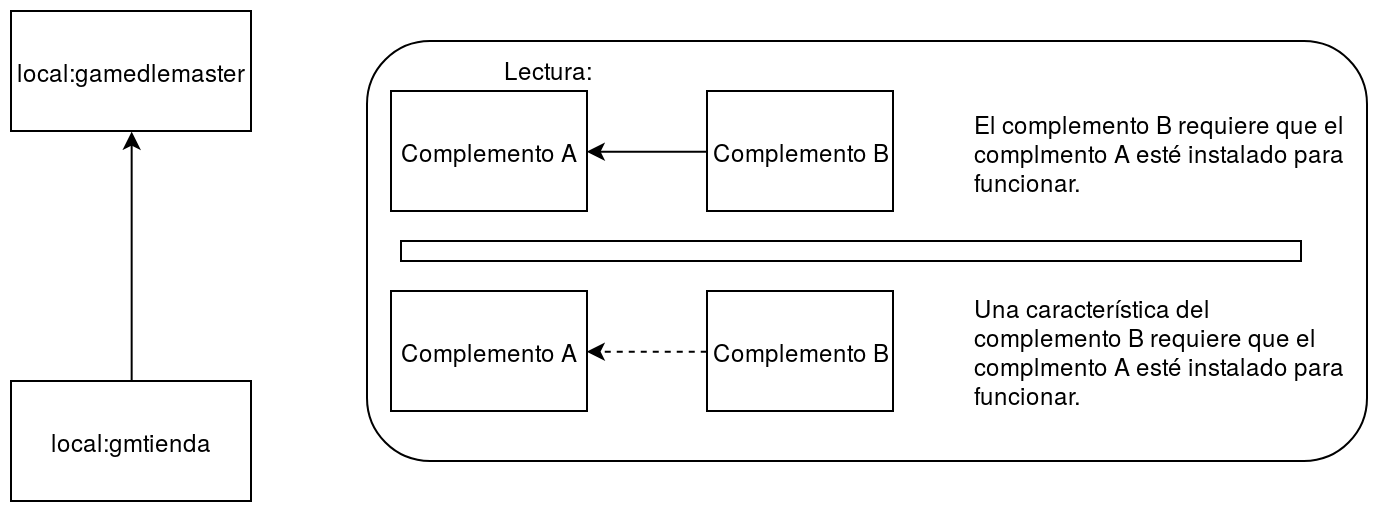

The diagram above was exported from draw.io. Its source (the exported page's mxGraphModel, read from the mxfile embedded in the PNG):
<mxGraphModel dx="1138" dy="673" grid="1" gridSize="10" guides="1" tooltips="1" connect="1" arrows="1" fold="1" page="1" pageScale="1" pageWidth="850" pageHeight="1100" math="0" shadow="0">
  <root>
    <mxCell id="0" />
    <mxCell id="1" parent="0" />
    <mxCell id="2" value="&amp;nbsp; &amp;nbsp; &amp;nbsp; &amp;nbsp; &amp;nbsp; &amp;nbsp; &amp;nbsp; &amp;nbsp;&amp;nbsp; &amp;nbsp;&amp;nbsp;&amp;nbsp;&amp;nbsp; Lectura:" style="rounded=1;whiteSpace=wrap;html=1;align=left;verticalAlign=top;" vertex="1" parent="1">
      <mxGeometry x="2008" y="70" width="500" height="210" as="geometry" />
    </mxCell>
    <mxCell id="3" value="local:gamedlemaster" style="rounded=0;whiteSpace=wrap;html=1;" vertex="1" parent="1">
      <mxGeometry x="1830" y="55" width="120" height="60" as="geometry" />
    </mxCell>
    <mxCell id="4" style="edgeStyle=orthogonalEdgeStyle;rounded=0;orthogonalLoop=1;jettySize=auto;html=1;entryX=0.5;entryY=1;entryDx=0;entryDy=0;exitX=0.5;exitY=0;exitDx=0;exitDy=0;" edge="1" source="14" target="3" parent="1">
      <mxGeometry relative="1" as="geometry">
        <mxPoint x="1890" y="215" as="sourcePoint" />
      </mxGeometry>
    </mxCell>
    <mxCell id="5" style="edgeStyle=orthogonalEdgeStyle;rounded=0;orthogonalLoop=1;jettySize=auto;html=1;exitX=0;exitY=0.5;exitDx=0;exitDy=0;entryX=1;entryY=0.5;entryDx=0;entryDy=0;" edge="1" source="6" target="7" parent="1">
      <mxGeometry relative="1" as="geometry" />
    </mxCell>
    <mxCell id="6" value="Complemento B" style="rounded=0;whiteSpace=wrap;html=1;" vertex="1" parent="1">
      <mxGeometry x="2178" y="95" width="93" height="60" as="geometry" />
    </mxCell>
    <mxCell id="7" value="Complemento A" style="rounded=0;whiteSpace=wrap;html=1;" vertex="1" parent="1">
      <mxGeometry x="2020" y="95" width="98" height="60" as="geometry" />
    </mxCell>
    <mxCell id="8" style="edgeStyle=orthogonalEdgeStyle;rounded=0;orthogonalLoop=1;jettySize=auto;html=1;exitX=0;exitY=0.5;exitDx=0;exitDy=0;entryX=1;entryY=0.5;entryDx=0;entryDy=0;dashed=1;" edge="1" source="9" target="10" parent="1">
      <mxGeometry relative="1" as="geometry" />
    </mxCell>
    <mxCell id="9" value="Complemento B" style="rounded=0;whiteSpace=wrap;html=1;" vertex="1" parent="1">
      <mxGeometry x="2178" y="195" width="93" height="60" as="geometry" />
    </mxCell>
    <mxCell id="10" value="Complemento A" style="rounded=0;whiteSpace=wrap;html=1;" vertex="1" parent="1">
      <mxGeometry x="2020" y="195" width="98" height="60" as="geometry" />
    </mxCell>
    <mxCell id="11" value="" style="rounded=0;whiteSpace=wrap;html=1;" vertex="1" parent="1">
      <mxGeometry x="2025" y="170" width="450" height="10" as="geometry" />
    </mxCell>
    <mxCell id="12" value="&lt;div align=&quot;left&quot;&gt;El complemento B requiere que el complmento A esté instalado para funcionar.&lt;/div&gt;" style="text;html=1;strokeColor=none;fillColor=none;align=left;verticalAlign=middle;whiteSpace=wrap;rounded=0;" vertex="1" parent="1">
      <mxGeometry x="2310" y="95" width="190" height="60" as="geometry" />
    </mxCell>
    <mxCell id="13" value="&lt;div align=&quot;left&quot;&gt;Una característica del complemento B requiere que el complmento A esté instalado para funcionar.&lt;/div&gt;" style="text;html=1;strokeColor=none;fillColor=none;align=left;verticalAlign=middle;whiteSpace=wrap;rounded=0;" vertex="1" parent="1">
      <mxGeometry x="2310" y="195" width="190" height="60" as="geometry" />
    </mxCell>
    <mxCell id="14" value="local:gmtienda" style="rounded=0;whiteSpace=wrap;html=1;" vertex="1" parent="1">
      <mxGeometry x="1830" y="240" width="120" height="60" as="geometry" />
    </mxCell>
  </root>
</mxGraphModel>